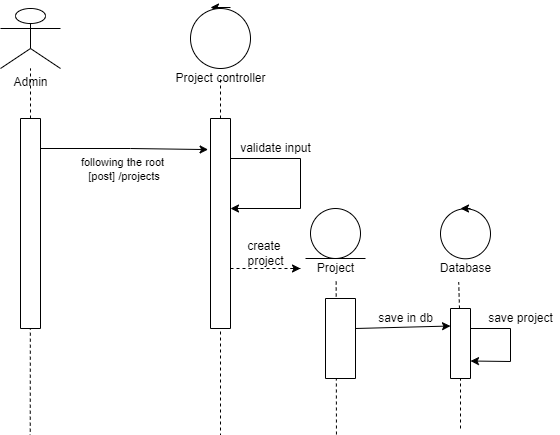

The diagram above was exported from draw.io. Its source (the exported page's mxGraphModel, read from the mxfile embedded in the PNG):
<mxGraphModel dx="2269" dy="737" grid="1" gridSize="10" guides="1" tooltips="1" connect="1" arrows="1" fold="1" page="1" pageScale="1" pageWidth="850" pageHeight="1100" math="0" shadow="0">
  <root>
    <mxCell id="rRBlql6ibSsoMMnl7tYU-0" />
    <mxCell id="rRBlql6ibSsoMMnl7tYU-1" parent="rRBlql6ibSsoMMnl7tYU-0" />
    <mxCell id="QBAAb24kTZ-rvXoSWYT3-0" value="" style="group" parent="rRBlql6ibSsoMMnl7tYU-1" vertex="1" connectable="0">
      <mxGeometry x="-780" y="60" width="60" height="1047.17" as="geometry" />
    </mxCell>
    <mxCell id="QBAAb24kTZ-rvXoSWYT3-1" value="" style="group" parent="QBAAb24kTZ-rvXoSWYT3-0" vertex="1" connectable="0">
      <mxGeometry width="60" height="320" as="geometry" />
    </mxCell>
    <mxCell id="QBAAb24kTZ-rvXoSWYT3-2" value="Admin" style="shape=umlActor;verticalLabelPosition=bottom;verticalAlign=top;html=1;outlineConnect=0;" parent="QBAAb24kTZ-rvXoSWYT3-1" vertex="1">
      <mxGeometry width="60" height="59.999733658324885" as="geometry" />
    </mxCell>
    <mxCell id="QBAAb24kTZ-rvXoSWYT3-3" value="" style="endArrow=none;dashed=1;html=1;rounded=0;" parent="QBAAb24kTZ-rvXoSWYT3-1" target="QBAAb24kTZ-rvXoSWYT3-2" edge="1">
      <mxGeometry width="50" height="50" relative="1" as="geometry">
        <mxPoint x="30" y="319.99857951106605" as="sourcePoint" />
        <mxPoint x="60" y="129.99942292637058" as="targetPoint" />
      </mxGeometry>
    </mxCell>
    <mxCell id="QBAAb24kTZ-rvXoSWYT3-14" value="" style="rounded=0;whiteSpace=wrap;html=1;direction=south;" parent="QBAAb24kTZ-rvXoSWYT3-1" vertex="1">
      <mxGeometry x="20" y="110" width="20" height="210" as="geometry" />
    </mxCell>
    <mxCell id="QBAAb24kTZ-rvXoSWYT3-4" value="" style="endArrow=none;dashed=1;html=1;rounded=0;entryX=0.518;entryY=0.989;entryDx=0;entryDy=0;entryPerimeter=0;" parent="QBAAb24kTZ-rvXoSWYT3-0" edge="1">
      <mxGeometry width="50" height="50" relative="1" as="geometry">
        <mxPoint x="29.159999999999997" y="1047.17" as="sourcePoint" />
        <mxPoint x="29.840000000000277" y="319.998579511066" as="targetPoint" />
      </mxGeometry>
    </mxCell>
    <mxCell id="QBAAb24kTZ-rvXoSWYT3-6" value="" style="endArrow=classic;html=1;rounded=0;targetPerimeterSpacing=-180;" parent="rRBlql6ibSsoMMnl7tYU-1" source="QBAAb24kTZ-rvXoSWYT3-5" edge="1">
      <mxGeometry width="50" height="50" relative="1" as="geometry">
        <mxPoint x="-610" y="170" as="sourcePoint" />
        <mxPoint x="-560" y="120" as="targetPoint" />
      </mxGeometry>
    </mxCell>
    <mxCell id="QBAAb24kTZ-rvXoSWYT3-7" value="" style="endArrow=classic;html=1;rounded=0;targetPerimeterSpacing=-180;" parent="rRBlql6ibSsoMMnl7tYU-1" edge="1">
      <mxGeometry width="50" height="50" relative="1" as="geometry">
        <mxPoint x="-550" y="59" as="sourcePoint" />
        <mxPoint x="-570" y="59" as="targetPoint" />
      </mxGeometry>
    </mxCell>
    <mxCell id="QBAAb24kTZ-rvXoSWYT3-11" value="" style="group" parent="rRBlql6ibSsoMMnl7tYU-1" vertex="1" connectable="0">
      <mxGeometry x="-620" y="60" width="160" height="1040" as="geometry" />
    </mxCell>
    <mxCell id="QBAAb24kTZ-rvXoSWYT3-5" value="" style="ellipse;whiteSpace=wrap;html=1;aspect=fixed;" parent="QBAAb24kTZ-rvXoSWYT3-11" vertex="1">
      <mxGeometry x="30" width="60" height="60" as="geometry" />
    </mxCell>
    <mxCell id="QBAAb24kTZ-rvXoSWYT3-8" value="Project controller" style="text;html=1;align=center;verticalAlign=middle;resizable=0;points=[];autosize=1;strokeColor=none;fillColor=none;" parent="QBAAb24kTZ-rvXoSWYT3-11" vertex="1">
      <mxGeometry x="5" y="60" width="110" height="20" as="geometry" />
    </mxCell>
    <mxCell id="QBAAb24kTZ-rvXoSWYT3-9" value="" style="endArrow=none;dashed=1;html=1;rounded=0;targetPerimeterSpacing=-180;" parent="QBAAb24kTZ-rvXoSWYT3-11" target="QBAAb24kTZ-rvXoSWYT3-8" edge="1">
      <mxGeometry width="50" height="50" relative="1" as="geometry">
        <mxPoint x="60" y="1040" as="sourcePoint" />
        <mxPoint x="60" y="160" as="targetPoint" />
      </mxGeometry>
    </mxCell>
    <mxCell id="QBAAb24kTZ-rvXoSWYT3-15" value="" style="rounded=0;whiteSpace=wrap;html=1;direction=south;" parent="QBAAb24kTZ-rvXoSWYT3-11" vertex="1">
      <mxGeometry x="50" y="110" width="20" height="210" as="geometry" />
    </mxCell>
    <mxCell id="BR4YZblKgqznIbFudSQs-12" value="" style="endArrow=classic;html=1;rounded=0;sketch=0;targetPerimeterSpacing=-180;strokeColor=default;" parent="QBAAb24kTZ-rvXoSWYT3-11" edge="1">
      <mxGeometry width="50" height="50" relative="1" as="geometry">
        <mxPoint x="70" y="150" as="sourcePoint" />
        <mxPoint x="70" y="200" as="targetPoint" />
        <Array as="points">
          <mxPoint x="140" y="150" />
          <mxPoint x="140" y="200" />
        </Array>
      </mxGeometry>
    </mxCell>
    <mxCell id="BR4YZblKgqznIbFudSQs-15" value="validate input" style="text;html=1;align=center;verticalAlign=middle;resizable=0;points=[];autosize=1;strokeColor=none;fillColor=none;" parent="QBAAb24kTZ-rvXoSWYT3-11" vertex="1">
      <mxGeometry x="70" y="130" width="90" height="20" as="geometry" />
    </mxCell>
    <mxCell id="BR4YZblKgqznIbFudSQs-23" value="" style="group" parent="QBAAb24kTZ-rvXoSWYT3-11" vertex="1" connectable="0">
      <mxGeometry x="70" y="260" width="60" as="geometry" />
    </mxCell>
    <mxCell id="BR4YZblKgqznIbFudSQs-18" value="" style="endArrow=none;dashed=1;html=1;rounded=0;sketch=0;targetPerimeterSpacing=-180;strokeColor=default;" parent="BR4YZblKgqznIbFudSQs-23" edge="1">
      <mxGeometry width="50" height="50" relative="1" as="geometry">
        <mxPoint as="sourcePoint" />
        <mxPoint x="60" as="targetPoint" />
      </mxGeometry>
    </mxCell>
    <mxCell id="BR4YZblKgqznIbFudSQs-19" value="" style="endArrow=classic;html=1;rounded=0;sketch=0;targetPerimeterSpacing=-180;strokeColor=default;" parent="BR4YZblKgqznIbFudSQs-23" edge="1">
      <mxGeometry width="50" height="50" relative="1" as="geometry">
        <mxPoint x="70" as="sourcePoint" />
        <mxPoint x="70" as="targetPoint" />
        <Array as="points">
          <mxPoint x="60" />
        </Array>
      </mxGeometry>
    </mxCell>
    <mxCell id="BR4YZblKgqznIbFudSQs-27" value="" style="endArrow=none;dashed=1;html=1;rounded=0;sketch=0;targetPerimeterSpacing=-180;strokeColor=default;entryX=0.513;entryY=1.04;entryDx=0;entryDy=0;entryPerimeter=0;" parent="QBAAb24kTZ-rvXoSWYT3-11" target="BR4YZblKgqznIbFudSQs-26" edge="1">
      <mxGeometry width="50" height="50" relative="1" as="geometry">
        <mxPoint x="176" y="450" as="sourcePoint" />
        <mxPoint x="50" y="310" as="targetPoint" />
      </mxGeometry>
    </mxCell>
    <mxCell id="BR4YZblKgqznIbFudSQs-28" value="create &lt;br&gt;project" style="text;html=1;align=center;verticalAlign=middle;resizable=0;points=[];autosize=1;strokeColor=none;fillColor=none;" parent="QBAAb24kTZ-rvXoSWYT3-11" vertex="1">
      <mxGeometry x="80" y="230" width="50" height="30" as="geometry" />
    </mxCell>
    <mxCell id="QBAAb24kTZ-rvXoSWYT3-12" value="" style="endArrow=classic;html=1;rounded=0;targetPerimeterSpacing=-180;entryX=0.148;entryY=1.12;entryDx=0;entryDy=0;entryPerimeter=0;" parent="rRBlql6ibSsoMMnl7tYU-1" target="QBAAb24kTZ-rvXoSWYT3-15" edge="1">
      <mxGeometry width="50" height="50" relative="1" as="geometry">
        <mxPoint x="-740" y="200" as="sourcePoint" />
        <mxPoint x="-580" y="200" as="targetPoint" />
        <Array as="points">
          <mxPoint x="-650" y="200" />
        </Array>
      </mxGeometry>
    </mxCell>
    <mxCell id="QBAAb24kTZ-rvXoSWYT3-13" value="following the root&lt;br&gt;&amp;nbsp;[post] /projects" style="edgeLabel;html=1;align=center;verticalAlign=middle;resizable=0;points=[];" parent="QBAAb24kTZ-rvXoSWYT3-12" vertex="1" connectable="0">
      <mxGeometry x="-0.1916" y="-1" relative="1" as="geometry">
        <mxPoint x="13" y="19" as="offset" />
      </mxGeometry>
    </mxCell>
    <mxCell id="BR4YZblKgqznIbFudSQs-24" value="" style="ellipse;whiteSpace=wrap;html=1;aspect=fixed;" parent="rRBlql6ibSsoMMnl7tYU-1" vertex="1">
      <mxGeometry x="-470" y="260" width="50" height="50" as="geometry" />
    </mxCell>
    <mxCell id="BR4YZblKgqznIbFudSQs-25" value="" style="endArrow=none;html=1;rounded=0;sketch=0;targetPerimeterSpacing=-180;strokeColor=default;" parent="rRBlql6ibSsoMMnl7tYU-1" edge="1">
      <mxGeometry width="50" height="50" relative="1" as="geometry">
        <mxPoint x="-475" y="310" as="sourcePoint" />
        <mxPoint x="-415" y="310" as="targetPoint" />
      </mxGeometry>
    </mxCell>
    <mxCell id="BR4YZblKgqznIbFudSQs-26" value="Project" style="text;html=1;align=center;verticalAlign=middle;resizable=0;points=[];autosize=1;strokeColor=none;fillColor=none;" parent="rRBlql6ibSsoMMnl7tYU-1" vertex="1">
      <mxGeometry x="-470" y="310" width="50" height="20" as="geometry" />
    </mxCell>
    <mxCell id="dt9_gIMJO_GgX0SXyYNw-2" value="" style="rounded=0;whiteSpace=wrap;html=1;direction=south;" parent="rRBlql6ibSsoMMnl7tYU-1" vertex="1">
      <mxGeometry x="-455" y="350" width="30" height="80" as="geometry" />
    </mxCell>
    <mxCell id="dt9_gIMJO_GgX0SXyYNw-19" value="" style="group" parent="rRBlql6ibSsoMMnl7tYU-1" vertex="1" connectable="0">
      <mxGeometry x="-350" y="260" width="70" height="170" as="geometry" />
    </mxCell>
    <mxCell id="dt9_gIMJO_GgX0SXyYNw-13" value="" style="ellipse;whiteSpace=wrap;html=1;aspect=fixed;" parent="dt9_gIMJO_GgX0SXyYNw-19" vertex="1">
      <mxGeometry x="10" y="0.2799999999999727" width="50" height="50" as="geometry" />
    </mxCell>
    <mxCell id="dt9_gIMJO_GgX0SXyYNw-15" value="Database" style="text;html=1;align=center;verticalAlign=middle;resizable=0;points=[];autosize=1;strokeColor=none;fillColor=none;" parent="dt9_gIMJO_GgX0SXyYNw-19" vertex="1">
      <mxGeometry y="50.27999999999997" width="70" height="20" as="geometry" />
    </mxCell>
    <mxCell id="dt9_gIMJO_GgX0SXyYNw-16" value="" style="endArrow=classic;html=1;rounded=0;sketch=0;targetPerimeterSpacing=-180;strokeColor=default;" parent="dt9_gIMJO_GgX0SXyYNw-19" edge="1">
      <mxGeometry width="50" height="50" relative="1" as="geometry">
        <mxPoint x="40" as="sourcePoint" />
        <mxPoint x="30" as="targetPoint" />
      </mxGeometry>
    </mxCell>
    <mxCell id="dt9_gIMJO_GgX0SXyYNw-17" value="" style="endArrow=none;dashed=1;html=1;rounded=0;sketch=0;targetPerimeterSpacing=-180;strokeColor=default;entryX=0.403;entryY=1.169;entryDx=0;entryDy=0;entryPerimeter=0;startArrow=none;" parent="dt9_gIMJO_GgX0SXyYNw-19" source="dt9_gIMJO_GgX0SXyYNw-20" target="dt9_gIMJO_GgX0SXyYNw-15" edge="1">
      <mxGeometry width="50" height="50" relative="1" as="geometry">
        <mxPoint x="28" y="260.28" as="sourcePoint" />
        <mxPoint x="40" y="90.27999999999997" as="targetPoint" />
        <Array as="points" />
      </mxGeometry>
    </mxCell>
    <mxCell id="dt9_gIMJO_GgX0SXyYNw-20" value="" style="rounded=0;whiteSpace=wrap;html=1;direction=south;" parent="dt9_gIMJO_GgX0SXyYNw-19" vertex="1">
      <mxGeometry x="20" y="100" width="20" height="70" as="geometry" />
    </mxCell>
    <mxCell id="dt9_gIMJO_GgX0SXyYNw-23" value="" style="endArrow=none;dashed=1;html=1;rounded=0;sketch=0;targetPerimeterSpacing=-180;strokeColor=default;" parent="rRBlql6ibSsoMMnl7tYU-1" edge="1">
      <mxGeometry width="50" height="50" relative="1" as="geometry">
        <mxPoint x="-320" y="480" as="sourcePoint" />
        <mxPoint x="-320" y="430" as="targetPoint" />
      </mxGeometry>
    </mxCell>
    <mxCell id="dt9_gIMJO_GgX0SXyYNw-25" value="" style="endArrow=classic;html=1;rounded=0;sketch=0;targetPerimeterSpacing=-180;strokeColor=default;entryX=0.25;entryY=1;entryDx=0;entryDy=0;" parent="rRBlql6ibSsoMMnl7tYU-1" target="dt9_gIMJO_GgX0SXyYNw-20" edge="1">
      <mxGeometry width="50" height="50" relative="1" as="geometry">
        <mxPoint x="-425" y="380" as="sourcePoint" />
        <mxPoint x="-355" y="380" as="targetPoint" />
      </mxGeometry>
    </mxCell>
    <mxCell id="dt9_gIMJO_GgX0SXyYNw-28" value="save in db" style="text;html=1;align=center;verticalAlign=middle;resizable=0;points=[];autosize=1;strokeColor=none;fillColor=none;" parent="rRBlql6ibSsoMMnl7tYU-1" vertex="1">
      <mxGeometry x="-410" y="360" width="70" height="20" as="geometry" />
    </mxCell>
    <mxCell id="dt9_gIMJO_GgX0SXyYNw-29" value="" style="endArrow=classic;html=1;rounded=0;sketch=0;targetPerimeterSpacing=-180;strokeColor=default;entryX=0.75;entryY=0;entryDx=0;entryDy=0;" parent="rRBlql6ibSsoMMnl7tYU-1" target="dt9_gIMJO_GgX0SXyYNw-20" edge="1">
      <mxGeometry width="50" height="50" relative="1" as="geometry">
        <mxPoint x="-310" y="380" as="sourcePoint" />
        <mxPoint x="-230" y="400" as="targetPoint" />
        <Array as="points">
          <mxPoint x="-270" y="380" />
          <mxPoint x="-270" y="413" />
        </Array>
      </mxGeometry>
    </mxCell>
    <mxCell id="dt9_gIMJO_GgX0SXyYNw-30" value="save project" style="text;html=1;align=center;verticalAlign=middle;resizable=0;points=[];autosize=1;strokeColor=none;fillColor=none;" parent="rRBlql6ibSsoMMnl7tYU-1" vertex="1">
      <mxGeometry x="-300" y="360" width="80" height="20" as="geometry" />
    </mxCell>
  </root>
</mxGraphModel>